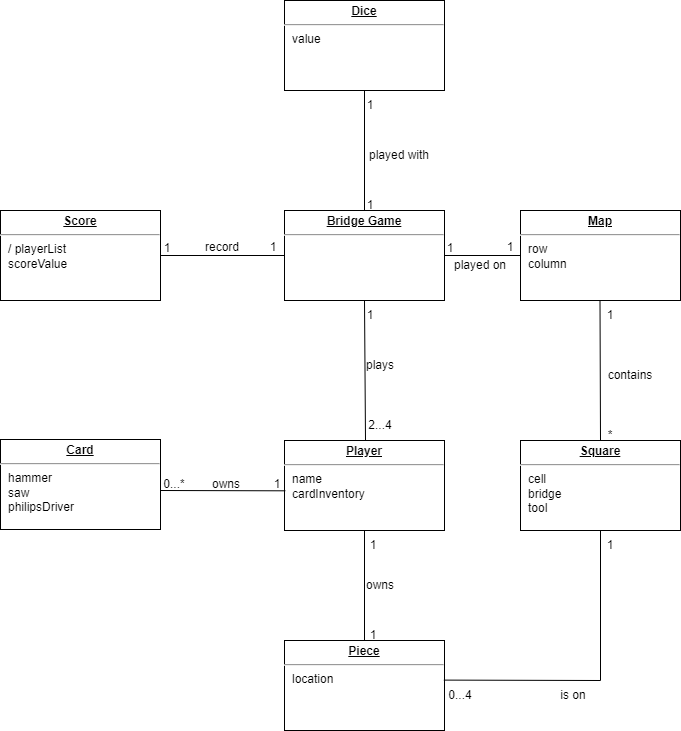

The diagram above was exported from draw.io. Its source (the exported page's mxGraphModel, read from the mxfile embedded in the PNG):
<mxGraphModel dx="1422" dy="786" grid="1" gridSize="10" guides="1" tooltips="1" connect="1" arrows="1" fold="1" page="1" pageScale="1" pageWidth="827" pageHeight="1169" math="0" shadow="0">
  <root>
    <mxCell id="0" />
    <mxCell id="1" parent="0" />
    <mxCell id="GZTJ7-JCTW0fnLTZL_83-5" value="&lt;p style=&quot;margin:0px;margin-top:4px;text-align:center;text-decoration:underline;&quot;&gt;&lt;b&gt;Player&lt;/b&gt;&lt;/p&gt;&lt;hr&gt;&lt;p style=&quot;margin:0px;margin-left:8px;&quot;&gt;name&lt;/p&gt;&lt;p style=&quot;margin:0px;margin-left:8px;&quot;&gt;cardInventory&lt;/p&gt;" style="verticalAlign=top;align=left;overflow=fill;fontSize=12;fontFamily=Helvetica;html=1;" parent="1" vertex="1">
      <mxGeometry x="357" y="580" width="160" height="90" as="geometry" />
    </mxCell>
    <mxCell id="GZTJ7-JCTW0fnLTZL_83-10" value="&lt;p style=&quot;margin:0px;margin-top:4px;text-align:center;text-decoration:underline;&quot;&gt;&lt;b&gt;Dice&lt;/b&gt;&lt;/p&gt;&lt;hr&gt;&lt;p style=&quot;margin:0px;margin-left:8px;&quot;&gt;value&lt;/p&gt;" style="verticalAlign=top;align=left;overflow=fill;fontSize=12;fontFamily=Helvetica;html=1;" parent="1" vertex="1">
      <mxGeometry x="357" y="140" width="160" height="90" as="geometry" />
    </mxCell>
    <mxCell id="GZTJ7-JCTW0fnLTZL_83-11" value="&lt;p style=&quot;margin:0px;margin-top:4px;text-align:center;text-decoration:underline;&quot;&gt;&lt;b&gt;Card&lt;/b&gt;&lt;/p&gt;&lt;hr&gt;&lt;p style=&quot;margin:0px;margin-left:8px;&quot;&gt;hammer&lt;/p&gt;&lt;p style=&quot;margin:0px;margin-left:8px;&quot;&gt;saw&lt;/p&gt;&lt;p style=&quot;margin:0px;margin-left:8px;&quot;&gt;philipsDriver&lt;/p&gt;" style="verticalAlign=top;align=left;overflow=fill;fontSize=12;fontFamily=Helvetica;html=1;" parent="1" vertex="1">
      <mxGeometry x="73" y="579" width="160" height="90" as="geometry" />
    </mxCell>
    <mxCell id="XsCl1-yESDeX2pDNbbkY-1" value="&lt;p style=&quot;margin:0px;margin-top:4px;text-align:center;text-decoration:underline;&quot;&gt;&lt;b&gt;Bridge Game&lt;/b&gt;&lt;/p&gt;&lt;hr&gt;&lt;p style=&quot;margin:0px;margin-left:8px;&quot;&gt;&lt;br&gt;&lt;/p&gt;&lt;p style=&quot;margin:0px;margin-left:8px;&quot;&gt;&lt;br&gt;&lt;/p&gt;" style="verticalAlign=top;align=left;overflow=fill;fontSize=12;fontFamily=Helvetica;html=1;" parent="1" vertex="1">
      <mxGeometry x="357" y="350" width="160" height="90" as="geometry" />
    </mxCell>
    <mxCell id="XsCl1-yESDeX2pDNbbkY-6" value="" style="endArrow=none;html=1;rounded=0;entryX=0.5;entryY=1;entryDx=0;entryDy=0;exitX=0.5;exitY=0;exitDx=0;exitDy=0;" parent="1" source="XsCl1-yESDeX2pDNbbkY-24" target="GZTJ7-JCTW0fnLTZL_83-5" edge="1">
      <mxGeometry width="50" height="50" relative="1" as="geometry">
        <mxPoint x="443" y="760" as="sourcePoint" />
        <mxPoint x="493" y="440" as="targetPoint" />
      </mxGeometry>
    </mxCell>
    <mxCell id="XsCl1-yESDeX2pDNbbkY-8" value="" style="endArrow=none;html=1;rounded=0;entryX=0.5;entryY=1;entryDx=0;entryDy=0;exitX=0.25;exitY=1;exitDx=0;exitDy=0;" parent="1" source="XsCl1-yESDeX2pDNbbkY-13" target="XsCl1-yESDeX2pDNbbkY-1" edge="1">
      <mxGeometry width="50" height="50" relative="1" as="geometry">
        <mxPoint x="363" y="420" as="sourcePoint" />
        <mxPoint x="413" y="370" as="targetPoint" />
      </mxGeometry>
    </mxCell>
    <mxCell id="XsCl1-yESDeX2pDNbbkY-9" value="" style="endArrow=none;html=1;rounded=0;entryX=0;entryY=0.5;entryDx=0;entryDy=0;" parent="1" source="XsCl1-yESDeX2pDNbbkY-1" edge="1">
      <mxGeometry width="50" height="50" relative="1" as="geometry">
        <mxPoint x="363" y="520" as="sourcePoint" />
        <mxPoint x="593" y="395" as="targetPoint" />
      </mxGeometry>
    </mxCell>
    <mxCell id="XsCl1-yESDeX2pDNbbkY-10" value="" style="endArrow=none;html=1;rounded=0;entryX=0;entryY=0.5;entryDx=0;entryDy=0;" parent="1" target="XsCl1-yESDeX2pDNbbkY-1" edge="1">
      <mxGeometry width="50" height="50" relative="1" as="geometry">
        <mxPoint x="233" y="395" as="sourcePoint" />
        <mxPoint x="413" y="370" as="targetPoint" />
      </mxGeometry>
    </mxCell>
    <mxCell id="XsCl1-yESDeX2pDNbbkY-13" value="2...4" style="text;html=1;strokeColor=none;fillColor=none;align=center;verticalAlign=middle;whiteSpace=wrap;rounded=0;" parent="1" vertex="1">
      <mxGeometry x="423" y="550" width="60" height="30" as="geometry" />
    </mxCell>
    <mxCell id="XsCl1-yESDeX2pDNbbkY-14" value="1" style="text;html=1;strokeColor=none;fillColor=none;align=center;verticalAlign=middle;whiteSpace=wrap;rounded=0;" parent="1" vertex="1">
      <mxGeometry x="413" y="440" width="60" height="30" as="geometry" />
    </mxCell>
    <mxCell id="XsCl1-yESDeX2pDNbbkY-15" value="plays" style="text;html=1;strokeColor=none;fillColor=none;align=center;verticalAlign=middle;whiteSpace=wrap;rounded=0;" parent="1" vertex="1">
      <mxGeometry x="423" y="490" width="60" height="30" as="geometry" />
    </mxCell>
    <mxCell id="XsCl1-yESDeX2pDNbbkY-19" value="" style="endArrow=none;html=1;rounded=0;entryX=0.5;entryY=1;entryDx=0;entryDy=0;" parent="1" source="XsCl1-yESDeX2pDNbbkY-1" target="GZTJ7-JCTW0fnLTZL_83-10" edge="1">
      <mxGeometry width="50" height="50" relative="1" as="geometry">
        <mxPoint x="233" y="635" as="sourcePoint" />
        <mxPoint x="373" y="635" as="targetPoint" />
      </mxGeometry>
    </mxCell>
    <mxCell id="XsCl1-yESDeX2pDNbbkY-20" value="1" style="text;html=1;strokeColor=none;fillColor=none;align=center;verticalAlign=middle;whiteSpace=wrap;rounded=0;" parent="1" vertex="1">
      <mxGeometry x="413" y="330" width="60" height="30" as="geometry" />
    </mxCell>
    <mxCell id="XsCl1-yESDeX2pDNbbkY-21" value="1" style="text;html=1;strokeColor=none;fillColor=none;align=center;verticalAlign=middle;whiteSpace=wrap;rounded=0;" parent="1" vertex="1">
      <mxGeometry x="413" y="230" width="60" height="30" as="geometry" />
    </mxCell>
    <mxCell id="XsCl1-yESDeX2pDNbbkY-23" value="played with" style="text;html=1;strokeColor=none;fillColor=none;align=center;verticalAlign=middle;whiteSpace=wrap;rounded=0;" parent="1" vertex="1">
      <mxGeometry x="427" y="280" width="90" height="30" as="geometry" />
    </mxCell>
    <mxCell id="XsCl1-yESDeX2pDNbbkY-24" value="&lt;p style=&quot;margin:0px;margin-top:4px;text-align:center;text-decoration:underline;&quot;&gt;&lt;b&gt;Piece&lt;/b&gt;&lt;/p&gt;&lt;hr&gt;&lt;p style=&quot;margin:0px;margin-left:8px;&quot;&gt;location&lt;/p&gt;" style="verticalAlign=top;align=left;overflow=fill;fontSize=12;fontFamily=Helvetica;html=1;" parent="1" vertex="1">
      <mxGeometry x="357" y="780" width="160" height="90" as="geometry" />
    </mxCell>
    <mxCell id="XsCl1-yESDeX2pDNbbkY-25" value="owns" style="text;html=1;strokeColor=none;fillColor=none;align=center;verticalAlign=middle;whiteSpace=wrap;rounded=0;" parent="1" vertex="1">
      <mxGeometry x="431" y="710" width="44" height="30" as="geometry" />
    </mxCell>
    <mxCell id="XsCl1-yESDeX2pDNbbkY-26" value="1" style="text;html=1;strokeColor=none;fillColor=none;align=center;verticalAlign=middle;whiteSpace=wrap;rounded=0;" parent="1" vertex="1">
      <mxGeometry x="416" y="760" width="60" height="30" as="geometry" />
    </mxCell>
    <mxCell id="XsCl1-yESDeX2pDNbbkY-28" value="1" style="text;html=1;strokeColor=none;fillColor=none;align=center;verticalAlign=middle;whiteSpace=wrap;rounded=0;" parent="1" vertex="1">
      <mxGeometry x="431" y="670" width="30" height="30" as="geometry" />
    </mxCell>
    <mxCell id="XsCl1-yESDeX2pDNbbkY-32" value="&lt;p style=&quot;margin:0px;margin-top:4px;text-align:center;text-decoration:underline;&quot;&gt;&lt;b&gt;Map&lt;/b&gt;&lt;/p&gt;&lt;hr&gt;&lt;p style=&quot;margin:0px;margin-left:8px;&quot;&gt;row&lt;/p&gt;&lt;p style=&quot;margin:0px;margin-left:8px;&quot;&gt;column&lt;/p&gt;" style="verticalAlign=top;align=left;overflow=fill;fontSize=12;fontFamily=Helvetica;html=1;" parent="1" vertex="1">
      <mxGeometry x="593" y="350" width="160" height="90" as="geometry" />
    </mxCell>
    <mxCell id="XsCl1-yESDeX2pDNbbkY-33" value="&lt;p style=&quot;margin:0px;margin-top:4px;text-align:center;text-decoration:underline;&quot;&gt;&lt;b&gt;Score&lt;/b&gt;&lt;/p&gt;&lt;hr&gt;&lt;p style=&quot;margin:0px;margin-left:8px;&quot;&gt;/ playerList&lt;/p&gt;&lt;p style=&quot;margin:0px;margin-left:8px;&quot;&gt;scoreValue&lt;/p&gt;" style="verticalAlign=top;align=left;overflow=fill;fontSize=12;fontFamily=Helvetica;html=1;" parent="1" vertex="1">
      <mxGeometry x="73" y="350" width="160" height="90" as="geometry" />
    </mxCell>
    <mxCell id="XsCl1-yESDeX2pDNbbkY-35" value="&lt;p style=&quot;margin:0px;margin-top:4px;text-align:center;text-decoration:underline;&quot;&gt;&lt;b&gt;Square&lt;/b&gt;&lt;/p&gt;&lt;hr&gt;&lt;p style=&quot;margin:0px;margin-left:8px;&quot;&gt;cell&lt;/p&gt;&lt;p style=&quot;margin:0px;margin-left:8px;&quot;&gt;bridge&lt;/p&gt;&lt;p style=&quot;margin:0px;margin-left:8px;&quot;&gt;tool&lt;/p&gt;" style="verticalAlign=top;align=left;overflow=fill;fontSize=12;fontFamily=Helvetica;html=1;" parent="1" vertex="1">
      <mxGeometry x="593" y="580" width="160" height="90" as="geometry" />
    </mxCell>
    <mxCell id="XsCl1-yESDeX2pDNbbkY-36" value="" style="endArrow=none;html=1;rounded=0;exitX=0.5;exitY=0;exitDx=0;exitDy=0;" parent="1" source="XsCl1-yESDeX2pDNbbkY-35" edge="1">
      <mxGeometry width="50" height="50" relative="1" as="geometry">
        <mxPoint x="673" y="560" as="sourcePoint" />
        <mxPoint x="672.5" y="440" as="targetPoint" />
      </mxGeometry>
    </mxCell>
    <mxCell id="XsCl1-yESDeX2pDNbbkY-37" value="contains" style="text;html=1;strokeColor=none;fillColor=none;align=center;verticalAlign=middle;whiteSpace=wrap;rounded=0;" parent="1" vertex="1">
      <mxGeometry x="673" y="500" width="60" height="30" as="geometry" />
    </mxCell>
    <mxCell id="XsCl1-yESDeX2pDNbbkY-38" value="1" style="text;html=1;strokeColor=none;fillColor=none;align=center;verticalAlign=middle;whiteSpace=wrap;rounded=0;" parent="1" vertex="1">
      <mxGeometry x="653" y="440" width="60" height="30" as="geometry" />
    </mxCell>
    <mxCell id="XsCl1-yESDeX2pDNbbkY-39" value="*" style="text;html=1;strokeColor=none;fillColor=none;align=center;verticalAlign=middle;whiteSpace=wrap;rounded=0;" parent="1" vertex="1">
      <mxGeometry x="653" y="560" width="60" height="30" as="geometry" />
    </mxCell>
    <mxCell id="XsCl1-yESDeX2pDNbbkY-40" value="record" style="text;html=1;strokeColor=none;fillColor=none;align=center;verticalAlign=middle;whiteSpace=wrap;rounded=0;" parent="1" vertex="1">
      <mxGeometry x="250" y="372" width="90" height="30" as="geometry" />
    </mxCell>
    <mxCell id="XsCl1-yESDeX2pDNbbkY-41" value="1" style="text;html=1;strokeColor=none;fillColor=none;align=center;verticalAlign=middle;whiteSpace=wrap;rounded=0;" parent="1" vertex="1">
      <mxGeometry x="331" y="377" width="30" height="20" as="geometry" />
    </mxCell>
    <mxCell id="XsCl1-yESDeX2pDNbbkY-43" value="1" style="text;html=1;strokeColor=none;fillColor=none;align=center;verticalAlign=middle;whiteSpace=wrap;rounded=0;" parent="1" vertex="1">
      <mxGeometry x="225" y="378" width="30" height="20" as="geometry" />
    </mxCell>
    <mxCell id="XsCl1-yESDeX2pDNbbkY-53" value="1" style="text;html=1;strokeColor=none;fillColor=none;align=center;verticalAlign=middle;whiteSpace=wrap;rounded=0;" parent="1" vertex="1">
      <mxGeometry x="553" y="372" width="60" height="30" as="geometry" />
    </mxCell>
    <mxCell id="XsCl1-yESDeX2pDNbbkY-54" value="1" style="text;html=1;strokeColor=none;fillColor=none;align=center;verticalAlign=middle;whiteSpace=wrap;rounded=0;" parent="1" vertex="1">
      <mxGeometry x="493" y="373" width="60" height="30" as="geometry" />
    </mxCell>
    <mxCell id="XsCl1-yESDeX2pDNbbkY-55" value="played on" style="text;html=1;strokeColor=none;fillColor=none;align=center;verticalAlign=middle;whiteSpace=wrap;rounded=0;" parent="1" vertex="1">
      <mxGeometry x="523" y="390" width="60" height="30" as="geometry" />
    </mxCell>
    <mxCell id="XsCl1-yESDeX2pDNbbkY-61" value="" style="endArrow=none;html=1;rounded=0;entryX=0.5;entryY=1;entryDx=0;entryDy=0;" parent="1" target="XsCl1-yESDeX2pDNbbkY-35" edge="1">
      <mxGeometry width="50" height="50" relative="1" as="geometry">
        <mxPoint x="673" y="820" as="sourcePoint" />
        <mxPoint x="403" y="570" as="targetPoint" />
      </mxGeometry>
    </mxCell>
    <mxCell id="XsCl1-yESDeX2pDNbbkY-62" value="" style="endArrow=none;html=1;rounded=0;exitX=0.996;exitY=0.44;exitDx=0;exitDy=0;exitPerimeter=0;" parent="1" source="XsCl1-yESDeX2pDNbbkY-24" edge="1">
      <mxGeometry width="50" height="50" relative="1" as="geometry">
        <mxPoint x="523" y="820" as="sourcePoint" />
        <mxPoint x="673" y="820" as="targetPoint" />
      </mxGeometry>
    </mxCell>
    <mxCell id="XsCl1-yESDeX2pDNbbkY-63" value="0...4" style="text;html=1;strokeColor=none;fillColor=none;align=center;verticalAlign=middle;whiteSpace=wrap;rounded=0;" parent="1" vertex="1">
      <mxGeometry x="503" y="820" width="60" height="30" as="geometry" />
    </mxCell>
    <mxCell id="XsCl1-yESDeX2pDNbbkY-64" value="1" style="text;html=1;strokeColor=none;fillColor=none;align=center;verticalAlign=middle;whiteSpace=wrap;rounded=0;" parent="1" vertex="1">
      <mxGeometry x="668" y="670" width="30" height="30" as="geometry" />
    </mxCell>
    <mxCell id="XsCl1-yESDeX2pDNbbkY-65" value="is on" style="text;html=1;strokeColor=none;fillColor=none;align=center;verticalAlign=middle;whiteSpace=wrap;rounded=0;" parent="1" vertex="1">
      <mxGeometry x="624" y="820" width="44" height="30" as="geometry" />
    </mxCell>
    <mxCell id="XsCl1-yESDeX2pDNbbkY-66" value="" style="endArrow=none;html=1;rounded=0;entryX=0.005;entryY=0.559;entryDx=0;entryDy=0;entryPerimeter=0;" parent="1" target="GZTJ7-JCTW0fnLTZL_83-5" edge="1">
      <mxGeometry width="50" height="50" relative="1" as="geometry">
        <mxPoint x="233" y="630" as="sourcePoint" />
        <mxPoint x="353" y="632" as="targetPoint" />
      </mxGeometry>
    </mxCell>
    <mxCell id="XsCl1-yESDeX2pDNbbkY-67" value="1" style="text;html=1;strokeColor=none;fillColor=none;align=center;verticalAlign=middle;whiteSpace=wrap;rounded=0;" parent="1" vertex="1">
      <mxGeometry x="335" y="609" width="30" height="30" as="geometry" />
    </mxCell>
    <mxCell id="XsCl1-yESDeX2pDNbbkY-68" value="0...*" style="text;html=1;strokeColor=none;fillColor=none;align=center;verticalAlign=middle;whiteSpace=wrap;rounded=0;" parent="1" vertex="1">
      <mxGeometry x="217" y="609" width="60" height="30" as="geometry" />
    </mxCell>
    <mxCell id="XsCl1-yESDeX2pDNbbkY-70" value="owns" style="text;html=1;strokeColor=none;fillColor=none;align=center;verticalAlign=middle;whiteSpace=wrap;rounded=0;" parent="1" vertex="1">
      <mxGeometry x="277" y="609" width="44" height="30" as="geometry" />
    </mxCell>
  </root>
</mxGraphModel>